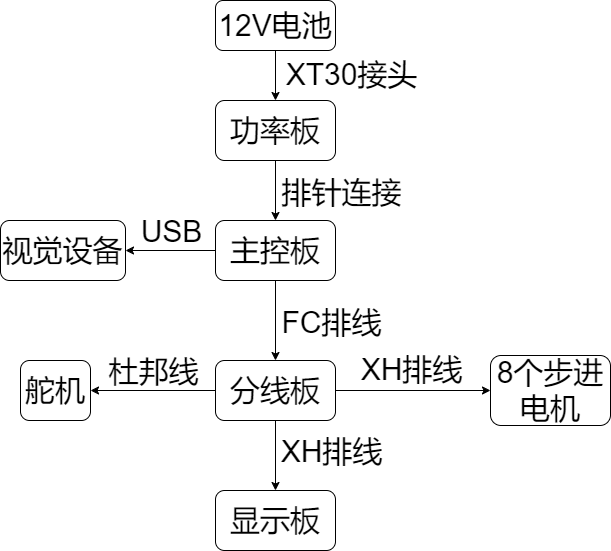

The diagram above was exported from draw.io. Its source (the exported page's mxGraphModel, read from the mxfile embedded in the PNG):
<mxGraphModel dx="1204" dy="851" grid="1" gridSize="10" guides="1" tooltips="1" connect="1" arrows="1" fold="1" page="1" pageScale="1" pageWidth="1169" pageHeight="827" background="#ffffff" math="0" shadow="0">
  <root>
    <mxCell id="0" />
    <mxCell id="1" parent="0" />
    <mxCell id="5" style="edgeStyle=none;html=1;exitX=0.5;exitY=1;exitDx=0;exitDy=0;rounded=1;" parent="1" source="3" target="4" edge="1">
      <mxGeometry relative="1" as="geometry" />
    </mxCell>
    <mxCell id="7" value="排针连接" style="edgeLabel;html=1;align=center;verticalAlign=middle;resizable=0;points=[];fontSize=30;rounded=1;" parent="5" vertex="1" connectable="0">
      <mxGeometry x="0.0167" y="-6" relative="1" as="geometry">
        <mxPoint x="71" as="offset" />
      </mxGeometry>
    </mxCell>
    <mxCell id="3" value="&lt;font style=&quot;font-size: 30px;&quot;&gt;功率板&lt;/font&gt;" style="rounded=1;whiteSpace=wrap;html=1;" parent="1" vertex="1">
      <mxGeometry x="525" y="160" width="120" height="60" as="geometry" />
    </mxCell>
    <mxCell id="10" value="" style="edgeStyle=none;html=1;fontSize=30;rounded=1;" parent="1" source="4" target="9" edge="1">
      <mxGeometry relative="1" as="geometry" />
    </mxCell>
    <mxCell id="11" value="FC排线" style="edgeLabel;html=1;align=center;verticalAlign=middle;resizable=0;points=[];fontSize=30;rounded=1;" parent="10" vertex="1" connectable="0">
      <mxGeometry x="-0.2583" y="-1" relative="1" as="geometry">
        <mxPoint x="56" y="11" as="offset" />
      </mxGeometry>
    </mxCell>
    <mxCell id="15" value="" style="edgeStyle=none;html=1;fontSize=30;rounded=1;" parent="1" source="4" target="14" edge="1">
      <mxGeometry relative="1" as="geometry" />
    </mxCell>
    <mxCell id="16" value="USB" style="edgeLabel;html=1;align=center;verticalAlign=middle;resizable=0;points=[];fontSize=30;rounded=1;" parent="15" vertex="1" connectable="0">
      <mxGeometry x="0.475" y="-2" relative="1" as="geometry">
        <mxPoint x="21" y="-18" as="offset" />
      </mxGeometry>
    </mxCell>
    <mxCell id="4" value="&lt;font style=&quot;font-size: 30px;&quot;&gt;主控板&lt;/font&gt;" style="rounded=1;whiteSpace=wrap;html=1;" parent="1" vertex="1">
      <mxGeometry x="525" y="280" width="120" height="60" as="geometry" />
    </mxCell>
    <mxCell id="19" value="" style="edgeStyle=none;html=1;fontSize=30;rounded=1;" parent="1" source="9" target="18" edge="1">
      <mxGeometry relative="1" as="geometry" />
    </mxCell>
    <mxCell id="20" value="XH排线" style="edgeLabel;html=1;align=center;verticalAlign=middle;resizable=0;points=[];fontSize=30;rounded=1;" parent="19" vertex="1" connectable="0">
      <mxGeometry x="-0.4107" y="1" relative="1" as="geometry">
        <mxPoint x="54" y="9" as="offset" />
      </mxGeometry>
    </mxCell>
    <mxCell id="22" value="" style="edgeStyle=none;html=1;fontSize=30;rounded=1;" parent="1" source="9" target="21" edge="1">
      <mxGeometry relative="1" as="geometry" />
    </mxCell>
    <mxCell id="23" value="XH排线" style="edgeLabel;html=1;align=center;verticalAlign=middle;resizable=0;points=[];fontSize=30;rounded=1;" parent="22" vertex="1" connectable="0">
      <mxGeometry x="-0.186" relative="1" as="geometry">
        <mxPoint x="12" y="-22" as="offset" />
      </mxGeometry>
    </mxCell>
    <mxCell id="26" value="" style="edgeStyle=none;html=1;fontSize=30;rounded=1;" parent="1" source="9" target="25" edge="1">
      <mxGeometry relative="1" as="geometry" />
    </mxCell>
    <mxCell id="28" value="杜邦线" style="edgeLabel;html=1;align=center;verticalAlign=middle;resizable=0;points=[];fontSize=30;rounded=1;" parent="26" vertex="1" connectable="0">
      <mxGeometry x="0.26" y="-1" relative="1" as="geometry">
        <mxPoint x="16" y="-19" as="offset" />
      </mxGeometry>
    </mxCell>
    <mxCell id="9" value="&lt;font style=&quot;font-size: 30px;&quot;&gt;分线板&lt;/font&gt;" style="whiteSpace=wrap;html=1;rounded=1;" parent="1" vertex="1">
      <mxGeometry x="525" y="420" width="120" height="60" as="geometry" />
    </mxCell>
    <mxCell id="14" value="&lt;font style=&quot;font-size: 30px;&quot;&gt;视觉设备&lt;/font&gt;" style="whiteSpace=wrap;html=1;rounded=1;" parent="1" vertex="1">
      <mxGeometry x="310" y="280" width="125" height="60" as="geometry" />
    </mxCell>
    <mxCell id="18" value="&lt;font style=&quot;font-size: 30px;&quot;&gt;显示板&lt;/font&gt;" style="whiteSpace=wrap;html=1;rounded=1;" parent="1" vertex="1">
      <mxGeometry x="525" y="550" width="120" height="60" as="geometry" />
    </mxCell>
    <mxCell id="21" value="&lt;font style=&quot;font-size: 30px;&quot;&gt;8个步进电机&lt;/font&gt;" style="whiteSpace=wrap;html=1;rounded=1;" parent="1" vertex="1">
      <mxGeometry x="800" y="415" width="120" height="70" as="geometry" />
    </mxCell>
    <mxCell id="25" value="&lt;font style=&quot;font-size: 30px;&quot;&gt;舵机&lt;/font&gt;" style="whiteSpace=wrap;html=1;rounded=1;" parent="1" vertex="1">
      <mxGeometry x="330" y="420" width="70" height="60" as="geometry" />
    </mxCell>
    <mxCell id="31" style="edgeStyle=none;html=1;exitX=0.5;exitY=1;exitDx=0;exitDy=0;entryX=0.5;entryY=0;entryDx=0;entryDy=0;fontSize=30;rounded=1;" parent="1" source="29" target="3" edge="1">
      <mxGeometry relative="1" as="geometry" />
    </mxCell>
    <mxCell id="32" value="XT30接头" style="edgeLabel;html=1;align=center;verticalAlign=middle;resizable=0;points=[];fontSize=30;labelBorderColor=none;rounded=1;" parent="31" vertex="1" connectable="0">
      <mxGeometry x="-0.32" y="1" relative="1" as="geometry">
        <mxPoint x="74" y="6" as="offset" />
      </mxGeometry>
    </mxCell>
    <mxCell id="29" value="12V电池" style="rounded=1;whiteSpace=wrap;html=1;fontSize=30;" parent="1" vertex="1">
      <mxGeometry x="525" y="60" width="120" height="50" as="geometry" />
    </mxCell>
  </root>
</mxGraphModel>